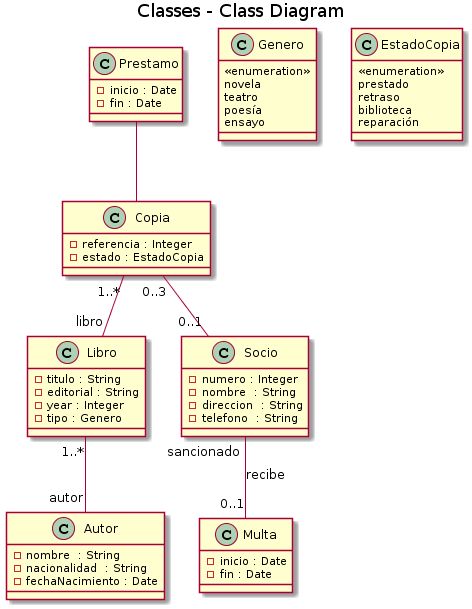

The diagram above was rendered by PlantUML. Its source (embedded in the PNG):
@startuml
title Classes - Class Diagram

      Copia "1..*" -- "libro" Libro
      Copia "0..3" -- "0..1" Socio
      Socio "sancionado" -- "0..1" Multa : recibe
      Libro "1..*" -- "autor" Autor
      Prestamo -- Copia
      class Copia{
          -referencia : Integer
          -estado : EstadoCopia
      }
      class Socio{
          -numero : Integer
          -nombre  : String
          -direccion  : String
          -telefono  : String
      }
      class Prestamo{
          -inicio : Date
          -fin : Date
      }
      class Multa{
          -inicio : Date
          -fin : Date
      }
      class Libro{
          -titulo : String
          -editorial : String
          -year : Integer
          -tipo : Genero
      }
      class Autor{
          -nombre  : String
          -nacionalidad  : String
          -fechaNacimiento : Date
      }
      class Genero{
        <<enumeration>>
          novela
          teatro
          poesía
          ensayo
      }
      class EstadoCopia{
        <<enumeration>>
          prestado
          retraso
          biblioteca
          reparación
      }
@enduml